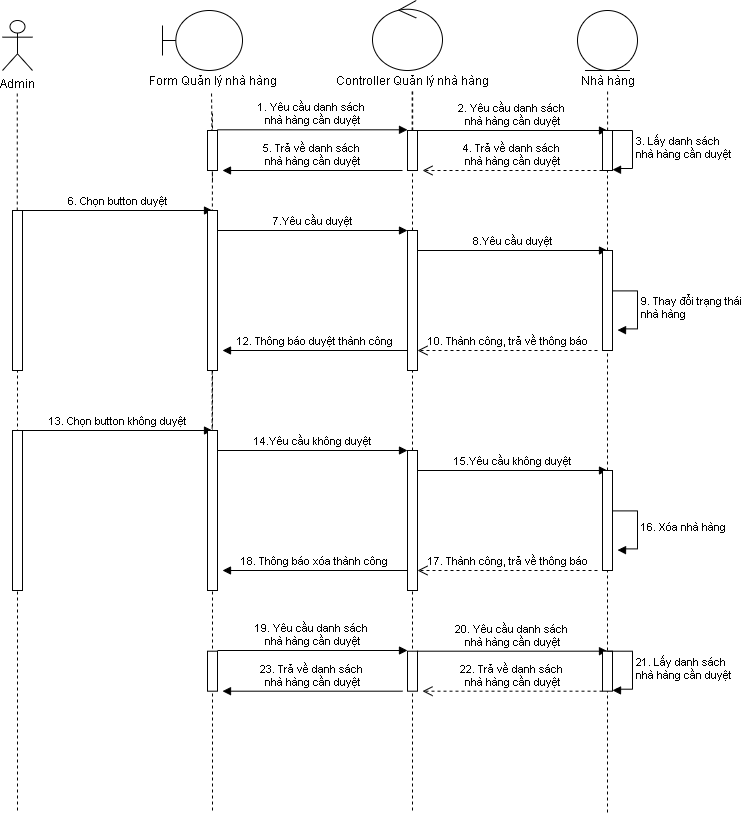

The diagram above was exported from draw.io. Its source (the exported page's mxGraphModel, read from the mxfile embedded in the PNG):
<mxGraphModel dx="868" dy="432" grid="1" gridSize="10" guides="1" tooltips="1" connect="1" arrows="1" fold="1" page="1" pageScale="1" pageWidth="827" pageHeight="1169" math="0" shadow="0">
  <root>
    <mxCell id="0" />
    <mxCell id="1" parent="0" />
    <mxCell id="aYru8n_3JNiFUb6peaFY-1" value="Admin" style="shape=umlActor;verticalLabelPosition=bottom;verticalAlign=top;html=1;" vertex="1" parent="1">
      <mxGeometry x="100" y="50" width="30" height="50" as="geometry" />
    </mxCell>
    <mxCell id="aYru8n_3JNiFUb6peaFY-2" value="" style="shape=umlBoundary;whiteSpace=wrap;html=1;" vertex="1" parent="1">
      <mxGeometry x="260" y="40" width="80" height="60" as="geometry" />
    </mxCell>
    <mxCell id="aYru8n_3JNiFUb6peaFY-3" value="" style="ellipse;shape=umlControl;whiteSpace=wrap;html=1;" vertex="1" parent="1">
      <mxGeometry x="470" y="30" width="70" height="70" as="geometry" />
    </mxCell>
    <mxCell id="aYru8n_3JNiFUb6peaFY-4" value="Form Quản lý nhà hàng" style="text;html=1;align=center;verticalAlign=middle;resizable=0;points=[];autosize=1;" vertex="1" parent="1">
      <mxGeometry x="240" y="100" width="140" height="20" as="geometry" />
    </mxCell>
    <mxCell id="aYru8n_3JNiFUb6peaFY-5" value="Controller Quản lý nhà hàng" style="text;html=1;align=center;verticalAlign=middle;resizable=0;points=[];autosize=1;" vertex="1" parent="1">
      <mxGeometry x="425" y="100" width="170" height="20" as="geometry" />
    </mxCell>
    <mxCell id="aYru8n_3JNiFUb6peaFY-6" value="" style="endArrow=none;dashed=1;html=1;" edge="1" parent="1" source="aYru8n_3JNiFUb6peaFY-39">
      <mxGeometry width="50" height="50" relative="1" as="geometry">
        <mxPoint x="115" y="840" as="sourcePoint" />
        <mxPoint x="114.75999999999999" y="120" as="targetPoint" />
      </mxGeometry>
    </mxCell>
    <mxCell id="aYru8n_3JNiFUb6peaFY-7" value="" style="endArrow=none;dashed=1;html=1;" edge="1" parent="1">
      <mxGeometry width="50" height="50" relative="1" as="geometry">
        <mxPoint x="309.5" y="590" as="sourcePoint" />
        <mxPoint x="310" y="140" as="targetPoint" />
      </mxGeometry>
    </mxCell>
    <mxCell id="aYru8n_3JNiFUb6peaFY-8" value="6. Chọn button duyệt" style="html=1;verticalAlign=bottom;endArrow=block;" edge="1" parent="1">
      <mxGeometry width="80" relative="1" as="geometry">
        <mxPoint x="120" y="240" as="sourcePoint" />
        <mxPoint x="310" y="240" as="targetPoint" />
      </mxGeometry>
    </mxCell>
    <mxCell id="aYru8n_3JNiFUb6peaFY-9" value="" style="endArrow=none;dashed=1;html=1;" edge="1" parent="1" source="aYru8n_3JNiFUb6peaFY-16">
      <mxGeometry width="50" height="50" relative="1" as="geometry">
        <mxPoint x="509.67" y="590" as="sourcePoint" />
        <mxPoint x="509.6700000000001" y="120" as="targetPoint" />
      </mxGeometry>
    </mxCell>
    <mxCell id="aYru8n_3JNiFUb6peaFY-10" value="" style="endArrow=none;dashed=1;html=1;" edge="1" parent="1" source="aYru8n_3JNiFUb6peaFY-16">
      <mxGeometry width="50" height="50" relative="1" as="geometry">
        <mxPoint x="520" y="1080" as="sourcePoint" />
        <mxPoint x="510.1700000000001" y="120" as="targetPoint" />
      </mxGeometry>
    </mxCell>
    <mxCell id="aYru8n_3JNiFUb6peaFY-11" value="" style="endArrow=none;dashed=1;html=1;entryX=0.493;entryY=1.1;entryDx=0;entryDy=0;entryPerimeter=0;" edge="1" parent="1" target="aYru8n_3JNiFUb6peaFY-4">
      <mxGeometry width="50" height="50" relative="1" as="geometry">
        <mxPoint x="310" y="210" as="sourcePoint" />
        <mxPoint x="310" y="140" as="targetPoint" />
      </mxGeometry>
    </mxCell>
    <mxCell id="aYru8n_3JNiFUb6peaFY-12" value="" style="ellipse;shape=umlEntity;whiteSpace=wrap;html=1;" vertex="1" parent="1">
      <mxGeometry x="675" y="40" width="60" height="60" as="geometry" />
    </mxCell>
    <mxCell id="aYru8n_3JNiFUb6peaFY-13" value="Nhà hàng" style="text;html=1;align=center;verticalAlign=middle;resizable=0;points=[];autosize=1;" vertex="1" parent="1">
      <mxGeometry x="670" y="100" width="70" height="20" as="geometry" />
    </mxCell>
    <mxCell id="aYru8n_3JNiFUb6peaFY-14" value="" style="endArrow=none;dashed=1;html=1;" edge="1" parent="1">
      <mxGeometry width="50" height="50" relative="1" as="geometry">
        <mxPoint x="705.0900000000001" y="160" as="sourcePoint" />
        <mxPoint x="705.0900000000001" y="120" as="targetPoint" />
      </mxGeometry>
    </mxCell>
    <mxCell id="aYru8n_3JNiFUb6peaFY-15" value="2. Yêu cầu danh sách&amp;nbsp;&lt;br&gt;nhà hàng cần duyệt" style="html=1;verticalAlign=bottom;endArrow=block;" edge="1" parent="1">
      <mxGeometry width="80" relative="1" as="geometry">
        <mxPoint x="515" y="160" as="sourcePoint" />
        <mxPoint x="705" y="160" as="targetPoint" />
      </mxGeometry>
    </mxCell>
    <mxCell id="aYru8n_3JNiFUb6peaFY-16" value="" style="html=1;points=[];perimeter=orthogonalPerimeter;" vertex="1" parent="1">
      <mxGeometry x="505" y="160" width="10" height="40" as="geometry" />
    </mxCell>
    <mxCell id="aYru8n_3JNiFUb6peaFY-17" value="" style="endArrow=none;dashed=1;html=1;" edge="1" parent="1" target="aYru8n_3JNiFUb6peaFY-16" source="aYru8n_3JNiFUb6peaFY-43">
      <mxGeometry width="50" height="50" relative="1" as="geometry">
        <mxPoint x="510" y="840" as="sourcePoint" />
        <mxPoint x="509.6700000000001" y="120" as="targetPoint" />
      </mxGeometry>
    </mxCell>
    <mxCell id="aYru8n_3JNiFUb6peaFY-18" value="" style="endArrow=none;dashed=1;html=1;" edge="1" parent="1" source="aYru8n_3JNiFUb6peaFY-45">
      <mxGeometry width="50" height="50" relative="1" as="geometry">
        <mxPoint x="705" y="842" as="sourcePoint" />
        <mxPoint x="705" y="200" as="targetPoint" />
        <Array as="points" />
      </mxGeometry>
    </mxCell>
    <mxCell id="aYru8n_3JNiFUb6peaFY-19" value="" style="endArrow=none;dashed=1;html=1;" edge="1" parent="1" source="aYru8n_3JNiFUb6peaFY-41">
      <mxGeometry width="50" height="50" relative="1" as="geometry">
        <mxPoint x="310" y="840" as="sourcePoint" />
        <mxPoint x="310" y="280" as="targetPoint" />
      </mxGeometry>
    </mxCell>
    <mxCell id="aYru8n_3JNiFUb6peaFY-20" value="" style="html=1;points=[];perimeter=orthogonalPerimeter;" vertex="1" parent="1">
      <mxGeometry x="305" y="160" width="10" height="40" as="geometry" />
    </mxCell>
    <mxCell id="aYru8n_3JNiFUb6peaFY-21" value="1. Yêu cầu danh sách &lt;br&gt;nhà hàng cần duyệt" style="html=1;verticalAlign=bottom;endArrow=block;" edge="1" parent="1">
      <mxGeometry width="80" relative="1" as="geometry">
        <mxPoint x="315" y="159.30999999999995" as="sourcePoint" />
        <mxPoint x="505" y="159.30999999999995" as="targetPoint" />
      </mxGeometry>
    </mxCell>
    <mxCell id="aYru8n_3JNiFUb6peaFY-22" value="" style="html=1;points=[];perimeter=orthogonalPerimeter;" vertex="1" parent="1">
      <mxGeometry x="700" y="160" width="10" height="40" as="geometry" />
    </mxCell>
    <mxCell id="aYru8n_3JNiFUb6peaFY-23" value="3. Lấy&amp;nbsp;&lt;span style=&quot;text-align: center&quot;&gt;danh sách&amp;nbsp;&lt;/span&gt;&lt;br style=&quot;text-align: center&quot;&gt;&lt;span style=&quot;text-align: center&quot;&gt;nhà hàng cần duyệt&lt;/span&gt;" style="edgeStyle=orthogonalEdgeStyle;html=1;align=left;spacingLeft=2;endArrow=block;rounded=0;entryX=1.003;entryY=0.979;entryDx=0;entryDy=0;entryPerimeter=0;" edge="1" parent="1" target="aYru8n_3JNiFUb6peaFY-22">
      <mxGeometry relative="1" as="geometry">
        <mxPoint x="705" y="160" as="sourcePoint" />
        <Array as="points">
          <mxPoint x="730" y="160" />
          <mxPoint x="730" y="198" />
          <mxPoint x="714" y="198" />
          <mxPoint x="710" y="199" />
        </Array>
        <mxPoint x="714" y="198" as="targetPoint" />
      </mxGeometry>
    </mxCell>
    <mxCell id="aYru8n_3JNiFUb6peaFY-24" value="4. Trả về danh sách&amp;nbsp;&lt;br&gt;nhà hàng cần duyệt" style="html=1;verticalAlign=bottom;endArrow=open;dashed=1;endSize=8;" edge="1" parent="1">
      <mxGeometry relative="1" as="geometry">
        <mxPoint x="700" y="200" as="sourcePoint" />
        <mxPoint x="520" y="200" as="targetPoint" />
      </mxGeometry>
    </mxCell>
    <mxCell id="aYru8n_3JNiFUb6peaFY-25" value="5. Trả về danh sách&amp;nbsp;&lt;br&gt;nhà hàng cần duyệt" style="html=1;verticalAlign=bottom;endArrow=block;" edge="1" parent="1">
      <mxGeometry width="80" relative="1" as="geometry">
        <mxPoint x="500" y="200" as="sourcePoint" />
        <mxPoint x="320" y="200" as="targetPoint" />
      </mxGeometry>
    </mxCell>
    <mxCell id="aYru8n_3JNiFUb6peaFY-38" value="7.Yêu cầu duyệt" style="html=1;verticalAlign=bottom;endArrow=block;" edge="1" parent="1">
      <mxGeometry width="80" relative="1" as="geometry">
        <mxPoint x="315" y="260" as="sourcePoint" />
        <mxPoint x="505" y="260" as="targetPoint" />
      </mxGeometry>
    </mxCell>
    <mxCell id="aYru8n_3JNiFUb6peaFY-39" value="" style="html=1;points=[];perimeter=orthogonalPerimeter;" vertex="1" parent="1">
      <mxGeometry x="110" y="240" width="10" height="160" as="geometry" />
    </mxCell>
    <mxCell id="aYru8n_3JNiFUb6peaFY-40" value="" style="endArrow=none;dashed=1;html=1;" edge="1" parent="1" target="aYru8n_3JNiFUb6peaFY-39">
      <mxGeometry width="50" height="50" relative="1" as="geometry">
        <mxPoint x="115" y="840" as="sourcePoint" />
        <mxPoint x="114.75999999999999" y="120" as="targetPoint" />
      </mxGeometry>
    </mxCell>
    <mxCell id="aYru8n_3JNiFUb6peaFY-41" value="" style="html=1;points=[];perimeter=orthogonalPerimeter;" vertex="1" parent="1">
      <mxGeometry x="305" y="240" width="10" height="160" as="geometry" />
    </mxCell>
    <mxCell id="aYru8n_3JNiFUb6peaFY-42" value="" style="endArrow=none;dashed=1;html=1;" edge="1" parent="1" target="aYru8n_3JNiFUb6peaFY-41">
      <mxGeometry width="50" height="50" relative="1" as="geometry">
        <mxPoint x="310" y="840" as="sourcePoint" />
        <mxPoint x="310" y="280" as="targetPoint" />
      </mxGeometry>
    </mxCell>
    <mxCell id="aYru8n_3JNiFUb6peaFY-43" value="" style="html=1;points=[];perimeter=orthogonalPerimeter;" vertex="1" parent="1">
      <mxGeometry x="505" y="260" width="10" height="140" as="geometry" />
    </mxCell>
    <mxCell id="aYru8n_3JNiFUb6peaFY-44" value="" style="endArrow=none;dashed=1;html=1;" edge="1" parent="1" target="aYru8n_3JNiFUb6peaFY-43">
      <mxGeometry width="50" height="50" relative="1" as="geometry">
        <mxPoint x="510" y="840" as="sourcePoint" />
        <mxPoint x="510" y="200" as="targetPoint" />
      </mxGeometry>
    </mxCell>
    <mxCell id="aYru8n_3JNiFUb6peaFY-47" value="8.Yêu cầu duyệt" style="html=1;verticalAlign=bottom;endArrow=block;" edge="1" parent="1">
      <mxGeometry width="80" relative="1" as="geometry">
        <mxPoint x="515" y="280" as="sourcePoint" />
        <mxPoint x="705" y="280" as="targetPoint" />
      </mxGeometry>
    </mxCell>
    <mxCell id="aYru8n_3JNiFUb6peaFY-45" value="" style="html=1;points=[];perimeter=orthogonalPerimeter;" vertex="1" parent="1">
      <mxGeometry x="700" y="280" width="10" height="100" as="geometry" />
    </mxCell>
    <mxCell id="aYru8n_3JNiFUb6peaFY-48" value="" style="endArrow=none;dashed=1;html=1;" edge="1" parent="1" target="aYru8n_3JNiFUb6peaFY-45">
      <mxGeometry width="50" height="50" relative="1" as="geometry">
        <mxPoint x="705" y="842" as="sourcePoint" />
        <mxPoint x="705" y="200" as="targetPoint" />
        <Array as="points" />
      </mxGeometry>
    </mxCell>
    <mxCell id="aYru8n_3JNiFUb6peaFY-49" value="9. Thay đổi trạng thái&lt;br&gt;nhà hàng" style="edgeStyle=orthogonalEdgeStyle;html=1;align=left;spacingLeft=2;endArrow=block;rounded=0;entryX=1.003;entryY=0.979;entryDx=0;entryDy=0;entryPerimeter=0;" edge="1" parent="1">
      <mxGeometry relative="1" as="geometry">
        <mxPoint x="710" y="320.4" as="sourcePoint" />
        <Array as="points">
          <mxPoint x="735" y="320.4" />
          <mxPoint x="735" y="358.4" />
          <mxPoint x="719" y="358.4" />
          <mxPoint x="715" y="359.4" />
        </Array>
        <mxPoint x="715.03" y="359.55999999999995" as="targetPoint" />
      </mxGeometry>
    </mxCell>
    <mxCell id="aYru8n_3JNiFUb6peaFY-50" value="10. Thành công, trả về thông báo" style="html=1;verticalAlign=bottom;endArrow=open;dashed=1;endSize=8;" edge="1" parent="1">
      <mxGeometry relative="1" as="geometry">
        <mxPoint x="695" y="380" as="sourcePoint" />
        <mxPoint x="515" y="380" as="targetPoint" />
      </mxGeometry>
    </mxCell>
    <mxCell id="aYru8n_3JNiFUb6peaFY-51" value="12. Thông báo duyệt thành công" style="html=1;verticalAlign=bottom;endArrow=block;" edge="1" parent="1">
      <mxGeometry width="80" relative="1" as="geometry">
        <mxPoint x="505" y="380" as="sourcePoint" />
        <mxPoint x="320" y="380" as="targetPoint" />
      </mxGeometry>
    </mxCell>
    <mxCell id="aYru8n_3JNiFUb6peaFY-52" value="13. Chọn button không duyệt" style="html=1;verticalAlign=bottom;endArrow=block;" edge="1" parent="1">
      <mxGeometry width="80" relative="1" as="geometry">
        <mxPoint x="120" y="460" as="sourcePoint" />
        <mxPoint x="310" y="460" as="targetPoint" />
      </mxGeometry>
    </mxCell>
    <mxCell id="aYru8n_3JNiFUb6peaFY-53" value="" style="endArrow=none;dashed=1;html=1;" edge="1" parent="1" source="aYru8n_3JNiFUb6peaFY-56">
      <mxGeometry width="50" height="50" relative="1" as="geometry">
        <mxPoint x="310" y="1060" as="sourcePoint" />
        <mxPoint x="310" y="500" as="targetPoint" />
      </mxGeometry>
    </mxCell>
    <mxCell id="aYru8n_3JNiFUb6peaFY-54" value="14.Yêu cầu không duyệt" style="html=1;verticalAlign=bottom;endArrow=block;" edge="1" parent="1">
      <mxGeometry width="80" relative="1" as="geometry">
        <mxPoint x="315" y="480" as="sourcePoint" />
        <mxPoint x="505" y="480" as="targetPoint" />
      </mxGeometry>
    </mxCell>
    <mxCell id="aYru8n_3JNiFUb6peaFY-55" value="" style="html=1;points=[];perimeter=orthogonalPerimeter;" vertex="1" parent="1">
      <mxGeometry x="110" y="460" width="10" height="160" as="geometry" />
    </mxCell>
    <mxCell id="aYru8n_3JNiFUb6peaFY-56" value="" style="html=1;points=[];perimeter=orthogonalPerimeter;" vertex="1" parent="1">
      <mxGeometry x="305" y="460" width="10" height="160" as="geometry" />
    </mxCell>
    <mxCell id="aYru8n_3JNiFUb6peaFY-57" value="" style="html=1;points=[];perimeter=orthogonalPerimeter;" vertex="1" parent="1">
      <mxGeometry x="505" y="480" width="10" height="140" as="geometry" />
    </mxCell>
    <mxCell id="aYru8n_3JNiFUb6peaFY-58" value="15.Yêu cầu không duyệt" style="html=1;verticalAlign=bottom;endArrow=block;" edge="1" parent="1">
      <mxGeometry width="80" relative="1" as="geometry">
        <mxPoint x="515" y="500" as="sourcePoint" />
        <mxPoint x="705" y="500" as="targetPoint" />
      </mxGeometry>
    </mxCell>
    <mxCell id="aYru8n_3JNiFUb6peaFY-59" value="" style="html=1;points=[];perimeter=orthogonalPerimeter;" vertex="1" parent="1">
      <mxGeometry x="700" y="500" width="10" height="100" as="geometry" />
    </mxCell>
    <mxCell id="aYru8n_3JNiFUb6peaFY-60" value="16. Xóa nhà hàng" style="edgeStyle=orthogonalEdgeStyle;html=1;align=left;spacingLeft=2;endArrow=block;rounded=0;entryX=1.003;entryY=0.979;entryDx=0;entryDy=0;entryPerimeter=0;" edge="1" parent="1">
      <mxGeometry relative="1" as="geometry">
        <mxPoint x="710" y="540.4" as="sourcePoint" />
        <Array as="points">
          <mxPoint x="735" y="540.4" />
          <mxPoint x="735" y="578.4" />
          <mxPoint x="719" y="578.4" />
          <mxPoint x="715" y="579.4" />
        </Array>
        <mxPoint x="715.03" y="579.56" as="targetPoint" />
      </mxGeometry>
    </mxCell>
    <mxCell id="aYru8n_3JNiFUb6peaFY-61" value="17. Thành công, trả về thông báo" style="html=1;verticalAlign=bottom;endArrow=open;dashed=1;endSize=8;" edge="1" parent="1">
      <mxGeometry relative="1" as="geometry">
        <mxPoint x="695" y="600" as="sourcePoint" />
        <mxPoint x="515" y="600" as="targetPoint" />
      </mxGeometry>
    </mxCell>
    <mxCell id="aYru8n_3JNiFUb6peaFY-62" value="18. Thông báo xóa thành công" style="html=1;verticalAlign=bottom;endArrow=block;" edge="1" parent="1">
      <mxGeometry width="80" relative="1" as="geometry">
        <mxPoint x="505" y="600" as="sourcePoint" />
        <mxPoint x="320" y="600" as="targetPoint" />
      </mxGeometry>
    </mxCell>
    <mxCell id="aYru8n_3JNiFUb6peaFY-84" value="20. Yêu cầu danh sách&amp;nbsp;&lt;br&gt;nhà hàng cần duyệt" style="html=1;verticalAlign=bottom;endArrow=block;" edge="1" parent="1">
      <mxGeometry width="80" relative="1" as="geometry">
        <mxPoint x="515" y="680.69" as="sourcePoint" />
        <mxPoint x="705" y="680.69" as="targetPoint" />
      </mxGeometry>
    </mxCell>
    <mxCell id="aYru8n_3JNiFUb6peaFY-85" value="" style="html=1;points=[];perimeter=orthogonalPerimeter;" vertex="1" parent="1">
      <mxGeometry x="505" y="680.69" width="10" height="40" as="geometry" />
    </mxCell>
    <mxCell id="aYru8n_3JNiFUb6peaFY-86" value="" style="html=1;points=[];perimeter=orthogonalPerimeter;" vertex="1" parent="1">
      <mxGeometry x="305" y="680.69" width="10" height="40" as="geometry" />
    </mxCell>
    <mxCell id="aYru8n_3JNiFUb6peaFY-87" value="19. Yêu cầu danh sách &lt;br&gt;nhà hàng cần duyệt" style="html=1;verticalAlign=bottom;endArrow=block;" edge="1" parent="1">
      <mxGeometry width="80" relative="1" as="geometry">
        <mxPoint x="315" y="680" as="sourcePoint" />
        <mxPoint x="505" y="680" as="targetPoint" />
      </mxGeometry>
    </mxCell>
    <mxCell id="aYru8n_3JNiFUb6peaFY-88" value="" style="html=1;points=[];perimeter=orthogonalPerimeter;" vertex="1" parent="1">
      <mxGeometry x="700" y="680.69" width="10" height="40" as="geometry" />
    </mxCell>
    <mxCell id="aYru8n_3JNiFUb6peaFY-89" value="21. Lấy&amp;nbsp;&lt;span style=&quot;text-align: center&quot;&gt;danh sách&amp;nbsp;&lt;/span&gt;&lt;br style=&quot;text-align: center&quot;&gt;&lt;span style=&quot;text-align: center&quot;&gt;nhà hàng cần duyệt&lt;/span&gt;" style="edgeStyle=orthogonalEdgeStyle;html=1;align=left;spacingLeft=2;endArrow=block;rounded=0;entryX=1.003;entryY=0.979;entryDx=0;entryDy=0;entryPerimeter=0;" edge="1" parent="1" target="aYru8n_3JNiFUb6peaFY-88">
      <mxGeometry relative="1" as="geometry">
        <mxPoint x="705" y="680.69" as="sourcePoint" />
        <Array as="points">
          <mxPoint x="730" y="680.69" />
          <mxPoint x="730" y="718.69" />
          <mxPoint x="714" y="718.69" />
          <mxPoint x="710" y="719.69" />
        </Array>
        <mxPoint x="714" y="718.69" as="targetPoint" />
      </mxGeometry>
    </mxCell>
    <mxCell id="aYru8n_3JNiFUb6peaFY-90" value="22. Trả về danh sách&amp;nbsp;&lt;br&gt;nhà hàng cần duyệt" style="html=1;verticalAlign=bottom;endArrow=open;dashed=1;endSize=8;" edge="1" parent="1">
      <mxGeometry relative="1" as="geometry">
        <mxPoint x="700" y="720.69" as="sourcePoint" />
        <mxPoint x="520" y="720.69" as="targetPoint" />
      </mxGeometry>
    </mxCell>
    <mxCell id="aYru8n_3JNiFUb6peaFY-91" value="23. Trả về danh sách&amp;nbsp;&lt;br&gt;nhà hàng cần duyệt" style="html=1;verticalAlign=bottom;endArrow=block;" edge="1" parent="1">
      <mxGeometry width="80" relative="1" as="geometry">
        <mxPoint x="500" y="720.69" as="sourcePoint" />
        <mxPoint x="320" y="720.69" as="targetPoint" />
      </mxGeometry>
    </mxCell>
  </root>
</mxGraphModel>